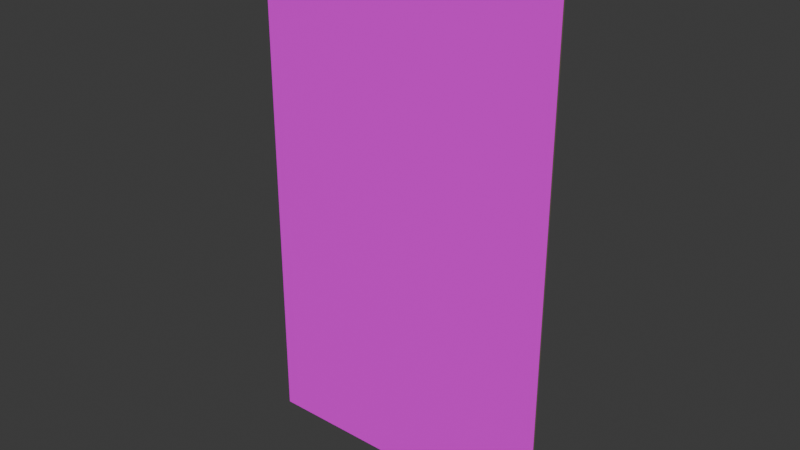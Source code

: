 # Source: IsolationPanel.blend  (saved by Blender 4.0.36; exported with 4.5.12 LTS)
import bpy
from mathutils import Matrix  # noqa: F401  (used for matrix-valued properties, if any)

bpy.ops.wm.read_factory_settings(use_empty=True)
scene = bpy.context.scene
scene.name = 'Scene'

# ---- images (referenced by path relative to the original .blend; pixels are not part of the script)
import os
ASSET_DIR = os.environ.get("B2B_ASSET_DIR", "")  # directory of the original .blend (textures are referenced by path, not embedded)
HERE = os.path.dirname(os.path.abspath(__file__))  # packed textures are extracted next to this script under _unpacked/

def load_image(name, relpath, width, height, colorspace="sRGB"):
    """Load a texture the original file referenced (path relative to the .blend, or extracted next to this script)."""
    p = next((c for c in (os.path.join(HERE, relpath), os.path.join(ASSET_DIR, relpath)) if relpath and os.path.exists(c)), "")
    if p:
        img = bpy.data.images.load(p, check_existing=True)
        img.name = name
    else:  # same state as the original file: an image datablock whose file is absent (Cycles renders it pink)
        img = bpy.data.images.new(name, width, height)
        img.source = "FILE"
        img.filepath = "//" + (relpath or name)
    img.colorspace_settings.name = colorspace
    return img
img_ipd_web_1_png = load_image('IPD-WEB-1.png', 'IPD-WEB-1.png', 1024, 1024, 'sRGB')

# ---- materials (node trees are filled in below, after node groups)
mat_metal = bpy.data.materials.new('metal')
mat_metal.use_transparent_shadow = False
mat_faceimg = bpy.data.materials.new('FaceIMG')
mat_faceimg.use_transparent_shadow = False

# ---- material node trees
mat_metal.use_nodes = True; mat_metal.node_tree.nodes.clear()
_N = mat_metal.node_tree.nodes; _L = mat_metal.node_tree.links
n0 = _N.new('ShaderNodeBsdfPrincipled'); n0.name = 'Principled BSDF'; n0.location = (10, 300)
n0.inputs[0].default_value = (0.1812, 0.147, 0.107, 1.0)
n0.inputs[3].default_value = 1.45
n1 = _N.new('ShaderNodeOutputMaterial'); n1.name = 'Material Output'; n1.location = (300, 300)
_L.new(n0.outputs[0], n1.inputs[0])
n1.is_active_output = True
mat_faceimg.use_nodes = True; mat_faceimg.node_tree.nodes.clear()
_N = mat_faceimg.node_tree.nodes; _L = mat_faceimg.node_tree.links
n0 = _N.new('ShaderNodeBsdfPrincipled'); n0.name = 'Principled BSDF'; n0.location = (10, 300)
n0.inputs[3].default_value = 1.45
n1 = _N.new('ShaderNodeOutputMaterial'); n1.name = 'Material Output'; n1.location = (300, 300)
n2 = _N.new('ShaderNodeTexImage'); n2.name = 'Image Texture'; n2.location = (-280, 280)
n2.image = img_ipd_web_1_png
_L.new(n0.outputs[0], n1.inputs[0])
_L.new(n2.outputs[0], n0.inputs[0])
n1.is_active_output = True

# ---- world
world_world = bpy.data.worlds.new('World'); scene.world = world_world
world_world.use_nodes = True; world_world.node_tree.nodes.clear()
_N = world_world.node_tree.nodes; _L = world_world.node_tree.links
n0 = _N.new('ShaderNodeOutputWorld'); n0.name = 'World Output'; n0.location = (300, 300)
n1 = _N.new('ShaderNodeBackground'); n1.name = 'Background'; n1.location = (10, 300)
n1.inputs[0].default_value = (0.05088, 0.05088, 0.05088, 1.0)
_L.new(n1.outputs[0], n0.inputs[0])
n0.is_active_output = True
world_world.color = (0.05088, 0.05088, 0.05088)
world_world.use_sun_shadow = False
world_world.sun_shadow_jitter_overblur = 0.0

# ---- meshes
me_cube_001 = bpy.data.meshes.new('Cube.001')
me_cube_001.from_pydata([(-0.5334, 2.332e-08, 1.829), (-0.5334, -0.00635, 0.0), (-0.5334, 2.332e-08, 0.0), (0.5334, -2.332e-08, 0.0), (0.5334, -0.00635, 0.0), (0.5334, -0.00635, 1.829), (-0.5334, -0.00635, 1.829), (0.5334, -2.332e-08, 1.829), (0.0, 0.0, 0.0), (0.5334, -0.00635, 0.9144)], [], [(0, 7, 3, 8, 2), (4, 1, 2, 8, 3), (6, 0, 2, 1), (5, 7, 0, 6), (5, 6, 1, 4, 9), (7, 5, 9, 4, 3)])
me_cube_001.polygons.foreach_set('material_index', [0, 0, 0, 0, 1, 0])
_uv = me_cube_001.uv_layers.new(name='UVMap')
_uv.uv.foreach_set('vector', [0.0, 0.0, 0.0, 0.0, 0.0, 0.0, 0.0, 0.0, 0.0, 0.0, 0.0, 0.0, 0.0, 0.0, 0.0, 0.0, 0.0, 0.0, 0.0, 0.0, 0.0, 0.0, 0.0, 0.0, 0.0, 0.0, 0.0, 0.0, 0.0, 0.0, 0.0, 0.0, 0.0, 0.0, 0.0, 0.0, 0.903, 0.9969, 0.1698, 0.9999, 0.1543, 0.1485, 0.8896, 0.1423, 0.8963, 0.5696, 0.0, 0.0, 0.0, 0.0, 0.0, 0.0, 0.0, 0.0, 0.0, 0.0])
me_cube_001.materials.append(mat_metal)
me_cube_001.materials.append(mat_faceimg)
me_cube_001.update()

# ---- objects
ob_cube = bpy.data.objects.new('Cube', me_cube_001)

# ---- transforms, parenting, visibility, modifiers, constraints
ob_cube.location = (0.0, 0.0, 0.0)

# ---- collection membership
scene.collection.objects.link(ob_cube)

# ---- scene / render settings (as saved in the file)
scene.frame_start = 1; scene.frame_end = 250; scene.frame_set(1)
scene.render.engine = 'BLENDER_EEVEE_NEXT'
scene.cycles.sampling_pattern = 'TABULATED_SOBOL'
bpy.context.view_layer.update()

# ---- added for rendering (the .blend has no active camera and no usable light): camera, sun
cam_auto = bpy.data.cameras.new('AutoCamera')
cam_auto.lens = 50.0
cam_auto.sensor_width = 36.0
cam_auto.clip_end = 1000.0
ob_auto_camera = bpy.data.objects.new('AutoCamera', cam_auto)
scene.collection.objects.link(ob_auto_camera)
ob_auto_camera.location = (1.9589, -2.35386, 2.48152)
ob_auto_camera.rotation_euler = (1.09748, -7.21219e-08, 0.694738)
scene.camera = ob_auto_camera
light_auto_sun = bpy.data.lights.new('AutoSun', 'SUN')
light_auto_sun.energy = 3.0
light_auto_sun.angle = 0.0523599
ob_auto_sun = bpy.data.objects.new('AutoSun', light_auto_sun)
scene.collection.objects.link(ob_auto_sun)
ob_auto_sun.rotation_euler = (0.872665, 0.174533, 0.523599)
bpy.context.view_layer.update()
